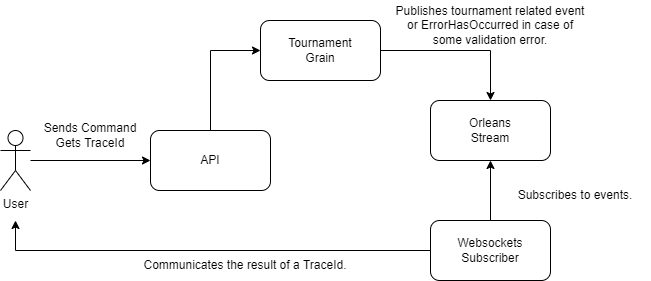

The diagram above was exported from draw.io. Its source (the exported page's mxGraphModel, read from the mxfile embedded in the PNG):
<mxGraphModel dx="868" dy="385" grid="1" gridSize="10" guides="1" tooltips="1" connect="1" arrows="1" fold="1" page="1" pageScale="1" pageWidth="827" pageHeight="1169" background="#FFFFFF" math="0" shadow="0">
  <root>
    <mxCell id="0" />
    <mxCell id="1" parent="0" />
    <mxCell id="RYdWdhd4hR5adjvHx9k3-4" style="edgeStyle=orthogonalEdgeStyle;rounded=0;orthogonalLoop=1;jettySize=auto;html=1;exitX=1;exitY=0.5;exitDx=0;exitDy=0;" parent="1" source="RYdWdhd4hR5adjvHx9k3-1" target="RYdWdhd4hR5adjvHx9k3-3" edge="1">
      <mxGeometry relative="1" as="geometry" />
    </mxCell>
    <mxCell id="RYdWdhd4hR5adjvHx9k3-1" value="Tournament&lt;br&gt;Grain" style="rounded=1;whiteSpace=wrap;html=1;" parent="1" vertex="1">
      <mxGeometry x="270" y="100" width="120" height="60" as="geometry" />
    </mxCell>
    <mxCell id="RYdWdhd4hR5adjvHx9k3-3" value="Orleans&lt;br&gt;Stream" style="rounded=1;whiteSpace=wrap;html=1;" parent="1" vertex="1">
      <mxGeometry x="440" y="180" width="120" height="60" as="geometry" />
    </mxCell>
    <mxCell id="RYdWdhd4hR5adjvHx9k3-6" style="edgeStyle=orthogonalEdgeStyle;rounded=0;orthogonalLoop=1;jettySize=auto;html=1;exitX=0.5;exitY=0;exitDx=0;exitDy=0;" parent="1" source="RYdWdhd4hR5adjvHx9k3-5" target="RYdWdhd4hR5adjvHx9k3-3" edge="1">
      <mxGeometry relative="1" as="geometry" />
    </mxCell>
    <mxCell id="XWHU4ulC392VgQ6aFhqq-2" style="edgeStyle=orthogonalEdgeStyle;rounded=0;orthogonalLoop=1;jettySize=auto;html=1;exitX=0;exitY=0.5;exitDx=0;exitDy=0;" parent="1" source="RYdWdhd4hR5adjvHx9k3-5" edge="1">
      <mxGeometry relative="1" as="geometry">
        <mxPoint x="25" y="300" as="targetPoint" />
        <Array as="points">
          <mxPoint x="25" y="330" />
        </Array>
      </mxGeometry>
    </mxCell>
    <mxCell id="RYdWdhd4hR5adjvHx9k3-5" value="Websockets&lt;br&gt;Subscriber" style="rounded=1;whiteSpace=wrap;html=1;" parent="1" vertex="1">
      <mxGeometry x="440" y="300" width="120" height="60" as="geometry" />
    </mxCell>
    <mxCell id="RYdWdhd4hR5adjvHx9k3-7" value="Subscribes to events." style="text;html=1;strokeColor=none;fillColor=none;align=center;verticalAlign=middle;whiteSpace=wrap;rounded=0;" parent="1" vertex="1">
      <mxGeometry x="510" y="260" width="150" height="30" as="geometry" />
    </mxCell>
    <mxCell id="RYdWdhd4hR5adjvHx9k3-8" value="Publishes tournament related event or ErrorHasOccurred in case of some validation error." style="text;html=1;strokeColor=none;fillColor=none;align=center;verticalAlign=middle;whiteSpace=wrap;rounded=0;" parent="1" vertex="1">
      <mxGeometry x="400" y="80" width="200" height="50" as="geometry" />
    </mxCell>
    <mxCell id="RYdWdhd4hR5adjvHx9k3-15" style="edgeStyle=orthogonalEdgeStyle;rounded=0;orthogonalLoop=1;jettySize=auto;html=1;exitX=0.5;exitY=0;exitDx=0;exitDy=0;entryX=0;entryY=0.5;entryDx=0;entryDy=0;" parent="1" source="RYdWdhd4hR5adjvHx9k3-12" target="RYdWdhd4hR5adjvHx9k3-1" edge="1">
      <mxGeometry relative="1" as="geometry" />
    </mxCell>
    <mxCell id="RYdWdhd4hR5adjvHx9k3-12" value="API" style="rounded=1;whiteSpace=wrap;html=1;" parent="1" vertex="1">
      <mxGeometry x="160" y="210" width="120" height="60" as="geometry" />
    </mxCell>
    <mxCell id="RYdWdhd4hR5adjvHx9k3-14" style="edgeStyle=orthogonalEdgeStyle;rounded=0;orthogonalLoop=1;jettySize=auto;html=1;" parent="1" source="RYdWdhd4hR5adjvHx9k3-13" target="RYdWdhd4hR5adjvHx9k3-12" edge="1">
      <mxGeometry relative="1" as="geometry" />
    </mxCell>
    <mxCell id="RYdWdhd4hR5adjvHx9k3-13" value="User" style="shape=umlActor;verticalLabelPosition=bottom;verticalAlign=top;html=1;outlineConnect=0;" parent="1" vertex="1">
      <mxGeometry x="10" y="210" width="30" height="60" as="geometry" />
    </mxCell>
    <mxCell id="XWHU4ulC392VgQ6aFhqq-3" value="Communicates the result of a TraceId." style="text;html=1;strokeColor=none;fillColor=none;align=center;verticalAlign=middle;whiteSpace=wrap;rounded=0;" parent="1" vertex="1">
      <mxGeometry x="130" y="330" width="250" height="30" as="geometry" />
    </mxCell>
    <mxCell id="XWHU4ulC392VgQ6aFhqq-4" value="Sends Command&lt;br&gt;Gets TraceId" style="text;html=1;strokeColor=none;fillColor=none;align=center;verticalAlign=middle;whiteSpace=wrap;rounded=0;" parent="1" vertex="1">
      <mxGeometry x="50" y="200" width="100" height="30" as="geometry" />
    </mxCell>
  </root>
</mxGraphModel>